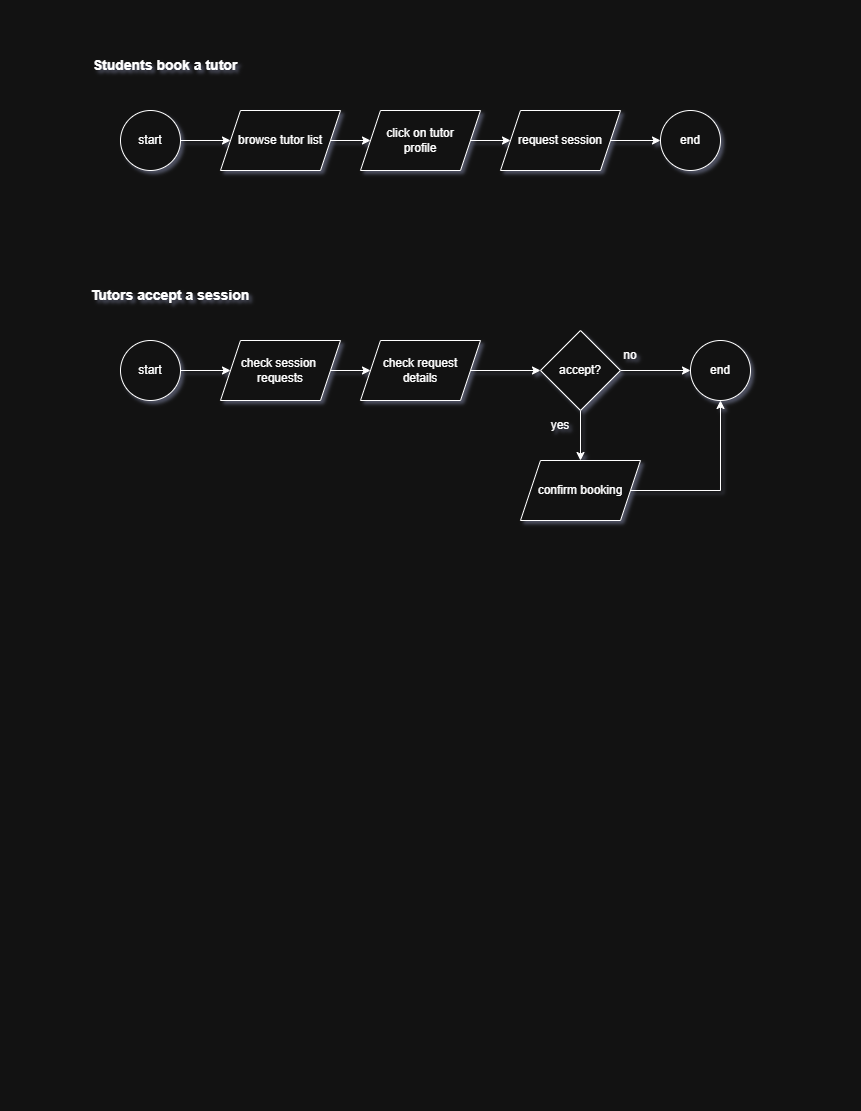

The diagram above was exported from draw.io. Its source (the exported page's mxGraphModel, read from the mxfile embedded in the PNG):
<mxGraphModel dx="1200" dy="730" grid="1" gridSize="10" guides="1" tooltips="1" connect="1" arrows="1" fold="1" page="1" pageScale="1" pageWidth="850" pageHeight="1100" math="0" shadow="0">
  <root>
    <mxCell id="0" />
    <mxCell id="1" parent="0" />
    <mxCell id="0Z8DaLDQ8i46Z0UgG5Nd-15" edge="1" parent="1" source="0Z8DaLDQ8i46Z0UgG5Nd-1" style="edgeStyle=orthogonalEdgeStyle;rounded=0;orthogonalLoop=1;jettySize=auto;html=1;entryX=0;entryY=0.5;entryDx=0;entryDy=0;" target="0Z8DaLDQ8i46Z0UgG5Nd-3">
      <mxGeometry relative="1" as="geometry" />
    </mxCell>
    <mxCell id="0Z8DaLDQ8i46Z0UgG5Nd-1" parent="1" style="ellipse;whiteSpace=wrap;html=1;aspect=fixed;" value="start" vertex="1">
      <mxGeometry height="60" width="60" x="120" y="110" as="geometry" />
    </mxCell>
    <mxCell id="0Z8DaLDQ8i46Z0UgG5Nd-2" parent="1" style="text;html=1;whiteSpace=wrap;strokeColor=none;fillColor=none;align=center;verticalAlign=middle;rounded=0;fontSize=14;fontStyle=1" value="Students book a tutor" vertex="1">
      <mxGeometry height="30" width="150" x="90" y="50" as="geometry" />
    </mxCell>
    <mxCell id="0Z8DaLDQ8i46Z0UgG5Nd-16" edge="1" parent="1" source="0Z8DaLDQ8i46Z0UgG5Nd-3" style="edgeStyle=orthogonalEdgeStyle;rounded=0;orthogonalLoop=1;jettySize=auto;html=1;" target="0Z8DaLDQ8i46Z0UgG5Nd-4">
      <mxGeometry relative="1" as="geometry" />
    </mxCell>
    <mxCell id="0Z8DaLDQ8i46Z0UgG5Nd-3" parent="1" style="shape=parallelogram;perimeter=parallelogramPerimeter;whiteSpace=wrap;html=1;fixedSize=1;" value="browse tutor list" vertex="1">
      <mxGeometry height="60" width="120" x="220" y="110" as="geometry" />
    </mxCell>
    <mxCell id="0Z8DaLDQ8i46Z0UgG5Nd-17" edge="1" parent="1" source="0Z8DaLDQ8i46Z0UgG5Nd-4" style="edgeStyle=orthogonalEdgeStyle;rounded=0;orthogonalLoop=1;jettySize=auto;html=1;" target="0Z8DaLDQ8i46Z0UgG5Nd-5">
      <mxGeometry relative="1" as="geometry" />
    </mxCell>
    <mxCell id="0Z8DaLDQ8i46Z0UgG5Nd-4" parent="1" style="shape=parallelogram;perimeter=parallelogramPerimeter;whiteSpace=wrap;html=1;fixedSize=1;" value="click on tutor&lt;div&gt;profile&lt;/div&gt;" vertex="1">
      <mxGeometry height="60" width="120" x="360" y="110" as="geometry" />
    </mxCell>
    <mxCell id="0Z8DaLDQ8i46Z0UgG5Nd-18" edge="1" parent="1" source="0Z8DaLDQ8i46Z0UgG5Nd-5" style="edgeStyle=orthogonalEdgeStyle;rounded=0;orthogonalLoop=1;jettySize=auto;html=1;" target="0Z8DaLDQ8i46Z0UgG5Nd-7">
      <mxGeometry relative="1" as="geometry" />
    </mxCell>
    <mxCell id="0Z8DaLDQ8i46Z0UgG5Nd-5" parent="1" style="shape=parallelogram;perimeter=parallelogramPerimeter;whiteSpace=wrap;html=1;fixedSize=1;" value="request session" vertex="1">
      <mxGeometry height="60" width="120" x="500" y="110" as="geometry" />
    </mxCell>
    <mxCell id="0Z8DaLDQ8i46Z0UgG5Nd-6" parent="1" style="text;html=1;whiteSpace=wrap;strokeColor=none;fillColor=none;align=center;verticalAlign=middle;rounded=0;fontSize=14;fontStyle=1" value="Tutors accept a session" vertex="1">
      <mxGeometry height="30" width="180" x="80" y="280" as="geometry" />
    </mxCell>
    <mxCell id="0Z8DaLDQ8i46Z0UgG5Nd-7" parent="1" style="ellipse;whiteSpace=wrap;html=1;aspect=fixed;" value="end" vertex="1">
      <mxGeometry height="60" width="60" x="660" y="110" as="geometry" />
    </mxCell>
    <mxCell id="0Z8DaLDQ8i46Z0UgG5Nd-19" edge="1" parent="1" source="0Z8DaLDQ8i46Z0UgG5Nd-8" style="edgeStyle=orthogonalEdgeStyle;rounded=0;orthogonalLoop=1;jettySize=auto;html=1;" target="0Z8DaLDQ8i46Z0UgG5Nd-9">
      <mxGeometry relative="1" as="geometry" />
    </mxCell>
    <mxCell id="0Z8DaLDQ8i46Z0UgG5Nd-8" parent="1" style="ellipse;whiteSpace=wrap;html=1;aspect=fixed;" value="start" vertex="1">
      <mxGeometry height="60" width="60" x="120" y="340" as="geometry" />
    </mxCell>
    <mxCell id="0Z8DaLDQ8i46Z0UgG5Nd-20" edge="1" parent="1" source="0Z8DaLDQ8i46Z0UgG5Nd-9" style="edgeStyle=orthogonalEdgeStyle;rounded=0;orthogonalLoop=1;jettySize=auto;html=1;" target="0Z8DaLDQ8i46Z0UgG5Nd-10">
      <mxGeometry relative="1" as="geometry" />
    </mxCell>
    <mxCell id="0Z8DaLDQ8i46Z0UgG5Nd-9" parent="1" style="shape=parallelogram;perimeter=parallelogramPerimeter;whiteSpace=wrap;html=1;fixedSize=1;" value="check session&amp;nbsp;&lt;div&gt;requests&lt;/div&gt;" vertex="1">
      <mxGeometry height="60" width="120" x="220" y="340" as="geometry" />
    </mxCell>
    <mxCell id="0Z8DaLDQ8i46Z0UgG5Nd-21" edge="1" parent="1" source="0Z8DaLDQ8i46Z0UgG5Nd-10" style="edgeStyle=orthogonalEdgeStyle;rounded=0;orthogonalLoop=1;jettySize=auto;html=1;entryX=0;entryY=0.5;entryDx=0;entryDy=0;" target="0Z8DaLDQ8i46Z0UgG5Nd-13">
      <mxGeometry relative="1" as="geometry" />
    </mxCell>
    <mxCell id="0Z8DaLDQ8i46Z0UgG5Nd-10" parent="1" style="shape=parallelogram;perimeter=parallelogramPerimeter;whiteSpace=wrap;html=1;fixedSize=1;" value="check request&lt;div&gt;details&lt;/div&gt;" vertex="1">
      <mxGeometry height="60" width="120" x="360" y="340" as="geometry" />
    </mxCell>
    <mxCell id="0Z8DaLDQ8i46Z0UgG5Nd-12" parent="1" style="ellipse;whiteSpace=wrap;html=1;aspect=fixed;" value="end" vertex="1">
      <mxGeometry height="60" width="60" x="690" y="340" as="geometry" />
    </mxCell>
    <mxCell id="0Z8DaLDQ8i46Z0UgG5Nd-22" edge="1" parent="1" source="0Z8DaLDQ8i46Z0UgG5Nd-13" style="edgeStyle=orthogonalEdgeStyle;rounded=0;orthogonalLoop=1;jettySize=auto;html=1;entryX=0;entryY=0.5;entryDx=0;entryDy=0;">
      <mxGeometry relative="1" as="geometry">
        <mxPoint x="690" y="370" as="targetPoint" />
      </mxGeometry>
    </mxCell>
    <mxCell id="0Z8DaLDQ8i46Z0UgG5Nd-23" edge="1" parent="1" source="0Z8DaLDQ8i46Z0UgG5Nd-13" style="edgeStyle=orthogonalEdgeStyle;rounded=0;orthogonalLoop=1;jettySize=auto;html=1;entryX=0.5;entryY=0;entryDx=0;entryDy=0;" target="0Z8DaLDQ8i46Z0UgG5Nd-14">
      <mxGeometry relative="1" as="geometry" />
    </mxCell>
    <mxCell id="0Z8DaLDQ8i46Z0UgG5Nd-13" parent="1" style="rhombus;whiteSpace=wrap;html=1;" value="accept?" vertex="1">
      <mxGeometry height="80" width="80" x="540" y="330" as="geometry" />
    </mxCell>
    <mxCell id="0Z8DaLDQ8i46Z0UgG5Nd-25" edge="1" parent="1" source="0Z8DaLDQ8i46Z0UgG5Nd-14" style="edgeStyle=orthogonalEdgeStyle;rounded=0;orthogonalLoop=1;jettySize=auto;html=1;" target="0Z8DaLDQ8i46Z0UgG5Nd-12">
      <mxGeometry relative="1" as="geometry" />
    </mxCell>
    <mxCell id="0Z8DaLDQ8i46Z0UgG5Nd-14" parent="1" style="shape=parallelogram;perimeter=parallelogramPerimeter;whiteSpace=wrap;html=1;fixedSize=1;" value="confirm booking" vertex="1">
      <mxGeometry height="60" width="120" x="520" y="460" as="geometry" />
    </mxCell>
    <mxCell id="0Z8DaLDQ8i46Z0UgG5Nd-26" parent="1" style="text;html=1;whiteSpace=wrap;strokeColor=none;fillColor=none;align=center;verticalAlign=middle;rounded=0;" value="no" vertex="1">
      <mxGeometry height="30" width="60" x="600" y="340" as="geometry" />
    </mxCell>
    <mxCell id="0Z8DaLDQ8i46Z0UgG5Nd-27" parent="1" style="text;html=1;whiteSpace=wrap;strokeColor=none;fillColor=none;align=center;verticalAlign=middle;rounded=0;" value="yes" vertex="1">
      <mxGeometry height="30" width="60" x="530" y="410" as="geometry" />
    </mxCell>
  </root>
</mxGraphModel>